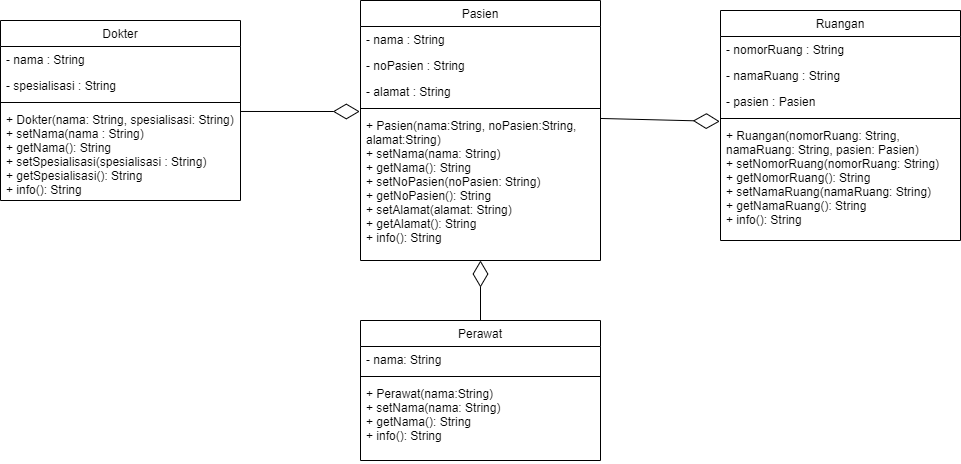

The diagram above was exported from draw.io. Its source (the exported page's mxGraphModel, read from the mxfile embedded in the PNG):
<mxGraphModel dx="1257" dy="588" grid="1" gridSize="10" guides="1" tooltips="1" connect="1" arrows="1" fold="1" page="1" pageScale="1" pageWidth="1169" pageHeight="1654" math="0" shadow="0">
  <root>
    <mxCell id="WIyWlLk6GJQsqaUBKTNV-0" />
    <mxCell id="WIyWlLk6GJQsqaUBKTNV-1" parent="WIyWlLk6GJQsqaUBKTNV-0" />
    <mxCell id="zkfFHV4jXpPFQw0GAbJ--17" value="Dokter" style="swimlane;fontStyle=0;align=center;verticalAlign=top;childLayout=stackLayout;horizontal=1;startSize=26;horizontalStack=0;resizeParent=1;resizeLast=0;collapsible=1;marginBottom=0;rounded=0;shadow=0;strokeWidth=1;" parent="WIyWlLk6GJQsqaUBKTNV-1" vertex="1">
      <mxGeometry x="80" y="140" width="240" height="180" as="geometry">
        <mxRectangle x="550" y="140" width="160" height="26" as="alternateBounds" />
      </mxGeometry>
    </mxCell>
    <mxCell id="zkfFHV4jXpPFQw0GAbJ--19" value="- nama : String" style="text;align=left;verticalAlign=top;spacingLeft=4;spacingRight=4;overflow=hidden;rotatable=0;points=[[0,0.5],[1,0.5]];portConstraint=eastwest;rounded=0;shadow=0;html=0;" parent="zkfFHV4jXpPFQw0GAbJ--17" vertex="1">
      <mxGeometry y="26" width="240" height="26" as="geometry" />
    </mxCell>
    <mxCell id="zkfFHV4jXpPFQw0GAbJ--18" value="- spesialisasi : String" style="text;align=left;verticalAlign=top;spacingLeft=4;spacingRight=4;overflow=hidden;rotatable=0;points=[[0,0.5],[1,0.5]];portConstraint=eastwest;" parent="zkfFHV4jXpPFQw0GAbJ--17" vertex="1">
      <mxGeometry y="52" width="240" height="26" as="geometry" />
    </mxCell>
    <mxCell id="zkfFHV4jXpPFQw0GAbJ--23" value="" style="line;html=1;strokeWidth=1;align=left;verticalAlign=middle;spacingTop=-1;spacingLeft=3;spacingRight=3;rotatable=0;labelPosition=right;points=[];portConstraint=eastwest;" parent="zkfFHV4jXpPFQw0GAbJ--17" vertex="1">
      <mxGeometry y="78" width="240" height="8" as="geometry" />
    </mxCell>
    <mxCell id="zkfFHV4jXpPFQw0GAbJ--25" value="+ Dokter(nama: String, spesialisasi: String)&#10;+ setNama(nama : String)&#10;+ getNama(): String&#10;+ setSpesialisasi(spesialisasi : String)&#10;+ getSpesialisasi(): String&#10;+ info(): String" style="text;align=left;verticalAlign=top;spacingLeft=4;spacingRight=4;overflow=hidden;rotatable=0;points=[[0,0.5],[1,0.5]];portConstraint=eastwest;" parent="zkfFHV4jXpPFQw0GAbJ--17" vertex="1">
      <mxGeometry y="86" width="240" height="94" as="geometry" />
    </mxCell>
    <mxCell id="1q3QkOKAPzudJ6WQp75K-0" value="Perawat" style="swimlane;fontStyle=0;align=center;verticalAlign=top;childLayout=stackLayout;horizontal=1;startSize=26;horizontalStack=0;resizeParent=1;resizeLast=0;collapsible=1;marginBottom=0;rounded=0;shadow=0;strokeWidth=1;" vertex="1" parent="WIyWlLk6GJQsqaUBKTNV-1">
      <mxGeometry x="440" y="440" width="240" height="140" as="geometry">
        <mxRectangle x="550" y="140" width="160" height="26" as="alternateBounds" />
      </mxGeometry>
    </mxCell>
    <mxCell id="1q3QkOKAPzudJ6WQp75K-1" value="- nama: String" style="text;align=left;verticalAlign=top;spacingLeft=4;spacingRight=4;overflow=hidden;rotatable=0;points=[[0,0.5],[1,0.5]];portConstraint=eastwest;" vertex="1" parent="1q3QkOKAPzudJ6WQp75K-0">
      <mxGeometry y="26" width="240" height="26" as="geometry" />
    </mxCell>
    <mxCell id="1q3QkOKAPzudJ6WQp75K-5" value="" style="line;html=1;strokeWidth=1;align=left;verticalAlign=middle;spacingTop=-1;spacingLeft=3;spacingRight=3;rotatable=0;labelPosition=right;points=[];portConstraint=eastwest;" vertex="1" parent="1q3QkOKAPzudJ6WQp75K-0">
      <mxGeometry y="52" width="240" height="8" as="geometry" />
    </mxCell>
    <mxCell id="1q3QkOKAPzudJ6WQp75K-6" value="+ Perawat(nama:String)&#10;+ setNama(nama: String)&#10;+ getNama(): String&#10;+ info(): String" style="text;align=left;verticalAlign=top;spacingLeft=4;spacingRight=4;overflow=hidden;rotatable=0;points=[[0,0.5],[1,0.5]];portConstraint=eastwest;" vertex="1" parent="1q3QkOKAPzudJ6WQp75K-0">
      <mxGeometry y="60" width="240" height="80" as="geometry" />
    </mxCell>
    <mxCell id="1q3QkOKAPzudJ6WQp75K-7" value="Ruangan" style="swimlane;fontStyle=0;align=center;verticalAlign=top;childLayout=stackLayout;horizontal=1;startSize=26;horizontalStack=0;resizeParent=1;resizeLast=0;collapsible=1;marginBottom=0;rounded=0;shadow=0;strokeWidth=1;" vertex="1" parent="WIyWlLk6GJQsqaUBKTNV-1">
      <mxGeometry x="800" y="130" width="240" height="230" as="geometry">
        <mxRectangle x="550" y="140" width="160" height="26" as="alternateBounds" />
      </mxGeometry>
    </mxCell>
    <mxCell id="1q3QkOKAPzudJ6WQp75K-8" value="- nomorRuang : String" style="text;align=left;verticalAlign=top;spacingLeft=4;spacingRight=4;overflow=hidden;rotatable=0;points=[[0,0.5],[1,0.5]];portConstraint=eastwest;" vertex="1" parent="1q3QkOKAPzudJ6WQp75K-7">
      <mxGeometry y="26" width="240" height="26" as="geometry" />
    </mxCell>
    <mxCell id="1q3QkOKAPzudJ6WQp75K-9" value="- namaRuang : String" style="text;align=left;verticalAlign=top;spacingLeft=4;spacingRight=4;overflow=hidden;rotatable=0;points=[[0,0.5],[1,0.5]];portConstraint=eastwest;rounded=0;shadow=0;html=0;" vertex="1" parent="1q3QkOKAPzudJ6WQp75K-7">
      <mxGeometry y="52" width="240" height="26" as="geometry" />
    </mxCell>
    <mxCell id="1q3QkOKAPzudJ6WQp75K-10" value="- pasien : Pasien" style="text;align=left;verticalAlign=top;spacingLeft=4;spacingRight=4;overflow=hidden;rotatable=0;points=[[0,0.5],[1,0.5]];portConstraint=eastwest;rounded=0;shadow=0;html=0;" vertex="1" parent="1q3QkOKAPzudJ6WQp75K-7">
      <mxGeometry y="78" width="240" height="26" as="geometry" />
    </mxCell>
    <mxCell id="1q3QkOKAPzudJ6WQp75K-12" value="" style="line;html=1;strokeWidth=1;align=left;verticalAlign=middle;spacingTop=-1;spacingLeft=3;spacingRight=3;rotatable=0;labelPosition=right;points=[];portConstraint=eastwest;" vertex="1" parent="1q3QkOKAPzudJ6WQp75K-7">
      <mxGeometry y="104" width="240" height="8" as="geometry" />
    </mxCell>
    <mxCell id="1q3QkOKAPzudJ6WQp75K-13" value="+ Ruangan(nomorRuang: String, &#10;namaRuang: String, pasien: Pasien)&#10;+ setNomorRuang(nomorRuang: String)&#10;+ getNomorRuang(): String&#10;+ setNamaRuang(namaRuang: String)&#10;+ getNamaRuang(): String&#10;+ info(): String" style="text;align=left;verticalAlign=top;spacingLeft=4;spacingRight=4;overflow=hidden;rotatable=0;points=[[0,0.5],[1,0.5]];portConstraint=eastwest;" vertex="1" parent="1q3QkOKAPzudJ6WQp75K-7">
      <mxGeometry y="112" width="240" height="108" as="geometry" />
    </mxCell>
    <mxCell id="1q3QkOKAPzudJ6WQp75K-14" value="Pasien" style="swimlane;fontStyle=0;align=center;verticalAlign=top;childLayout=stackLayout;horizontal=1;startSize=26;horizontalStack=0;resizeParent=1;resizeLast=0;collapsible=1;marginBottom=0;rounded=0;shadow=0;strokeWidth=1;" vertex="1" parent="WIyWlLk6GJQsqaUBKTNV-1">
      <mxGeometry x="440" y="120" width="240" height="260" as="geometry">
        <mxRectangle x="550" y="140" width="160" height="26" as="alternateBounds" />
      </mxGeometry>
    </mxCell>
    <mxCell id="1q3QkOKAPzudJ6WQp75K-15" value="- nama : String" style="text;align=left;verticalAlign=top;spacingLeft=4;spacingRight=4;overflow=hidden;rotatable=0;points=[[0,0.5],[1,0.5]];portConstraint=eastwest;" vertex="1" parent="1q3QkOKAPzudJ6WQp75K-14">
      <mxGeometry y="26" width="240" height="26" as="geometry" />
    </mxCell>
    <mxCell id="1q3QkOKAPzudJ6WQp75K-16" value="- noPasien : String" style="text;align=left;verticalAlign=top;spacingLeft=4;spacingRight=4;overflow=hidden;rotatable=0;points=[[0,0.5],[1,0.5]];portConstraint=eastwest;rounded=0;shadow=0;html=0;" vertex="1" parent="1q3QkOKAPzudJ6WQp75K-14">
      <mxGeometry y="52" width="240" height="26" as="geometry" />
    </mxCell>
    <mxCell id="1q3QkOKAPzudJ6WQp75K-17" value="- alamat : String" style="text;align=left;verticalAlign=top;spacingLeft=4;spacingRight=4;overflow=hidden;rotatable=0;points=[[0,0.5],[1,0.5]];portConstraint=eastwest;rounded=0;shadow=0;html=0;" vertex="1" parent="1q3QkOKAPzudJ6WQp75K-14">
      <mxGeometry y="78" width="240" height="26" as="geometry" />
    </mxCell>
    <mxCell id="1q3QkOKAPzudJ6WQp75K-19" value="" style="line;html=1;strokeWidth=1;align=left;verticalAlign=middle;spacingTop=-1;spacingLeft=3;spacingRight=3;rotatable=0;labelPosition=right;points=[];portConstraint=eastwest;" vertex="1" parent="1q3QkOKAPzudJ6WQp75K-14">
      <mxGeometry y="104" width="240" height="8" as="geometry" />
    </mxCell>
    <mxCell id="1q3QkOKAPzudJ6WQp75K-20" value="+ Pasien(nama:String, noPasien:String,&#10;alamat:String)&#10;+ setNama(nama: String)&#10;+ getNama(): String&#10;+ setNoPasien(noPasien: String)&#10;+ getNoPasien(): String&#10;+ setAlamat(alamat: String)&#10;+ getAlamat(): String&#10;+ info(): String" style="text;align=left;verticalAlign=top;spacingLeft=4;spacingRight=4;overflow=hidden;rotatable=0;points=[[0,0.5],[1,0.5]];portConstraint=eastwest;" vertex="1" parent="1q3QkOKAPzudJ6WQp75K-14">
      <mxGeometry y="112" width="240" height="142" as="geometry" />
    </mxCell>
    <mxCell id="1q3QkOKAPzudJ6WQp75K-21" value="" style="endArrow=diamondThin;endFill=0;endSize=24;html=1;rounded=0;exitX=1;exitY=0.042;exitDx=0;exitDy=0;exitPerimeter=0;entryX=-0.003;entryY=-0.01;entryDx=0;entryDy=0;entryPerimeter=0;" edge="1" parent="WIyWlLk6GJQsqaUBKTNV-1" source="1q3QkOKAPzudJ6WQp75K-20" target="1q3QkOKAPzudJ6WQp75K-13">
      <mxGeometry width="160" relative="1" as="geometry">
        <mxPoint x="460" y="520" as="sourcePoint" />
        <mxPoint x="580" y="320" as="targetPoint" />
      </mxGeometry>
    </mxCell>
    <mxCell id="1q3QkOKAPzudJ6WQp75K-26" value="" style="endArrow=diamondThin;endFill=0;endSize=24;html=1;rounded=0;exitX=0.5;exitY=0;exitDx=0;exitDy=0;entryX=0.5;entryY=1;entryDx=0;entryDy=0;" edge="1" parent="WIyWlLk6GJQsqaUBKTNV-1" source="1q3QkOKAPzudJ6WQp75K-0" target="1q3QkOKAPzudJ6WQp75K-14">
      <mxGeometry width="160" relative="1" as="geometry">
        <mxPoint x="383" y="520" as="sourcePoint" />
        <mxPoint x="720" y="236" as="targetPoint" />
      </mxGeometry>
    </mxCell>
    <mxCell id="1q3QkOKAPzudJ6WQp75K-28" value="" style="endArrow=diamondThin;endFill=0;endSize=24;html=1;rounded=0;exitX=1.002;exitY=0.053;exitDx=0;exitDy=0;entryX=-0.003;entryY=-0.007;entryDx=0;entryDy=0;exitPerimeter=0;entryPerimeter=0;" edge="1" parent="WIyWlLk6GJQsqaUBKTNV-1" source="zkfFHV4jXpPFQw0GAbJ--25" target="1q3QkOKAPzudJ6WQp75K-20">
      <mxGeometry width="160" relative="1" as="geometry">
        <mxPoint x="410" y="540" as="sourcePoint" />
        <mxPoint x="410" y="390" as="targetPoint" />
      </mxGeometry>
    </mxCell>
  </root>
</mxGraphModel>